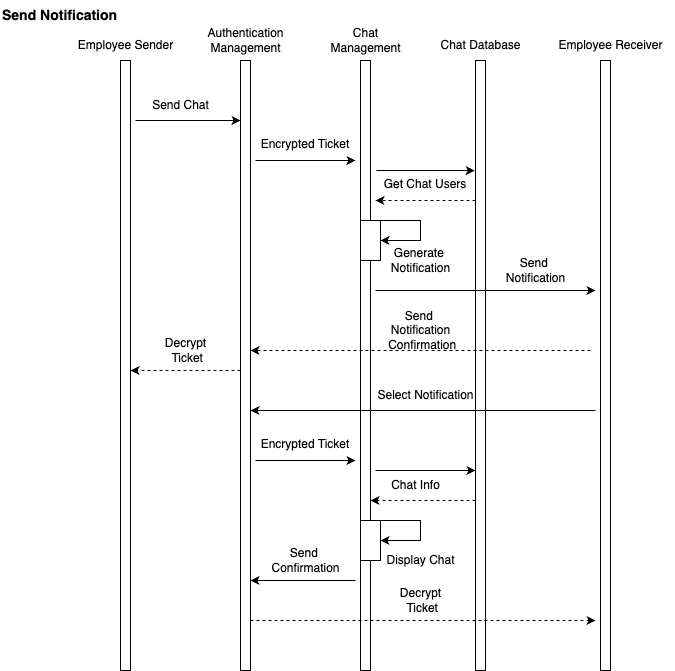

The diagram above was exported from draw.io. Its source (the exported page's mxGraphModel, read from the mxfile embedded in the PNG):
<mxGraphModel dx="1716" dy="2266" grid="1" gridSize="10" guides="1" tooltips="1" connect="1" arrows="1" fold="1" page="1" pageScale="1" pageWidth="850" pageHeight="1100" math="0" shadow="0">
  <root>
    <mxCell id="0" />
    <mxCell id="1" parent="0" />
    <mxCell id="2" value="" style="html=1;points=[[0,0,0,0,5],[0,1,0,0,-5],[1,0,0,0,5],[1,1,0,0,-5]];perimeter=orthogonalPerimeter;outlineConnect=0;targetShapes=umlLifeline;portConstraint=eastwest;newEdgeStyle={&quot;curved&quot;:0,&quot;rounded&quot;:0};" vertex="1" parent="1">
      <mxGeometry x="365" y="2110" width="10" height="610" as="geometry" />
    </mxCell>
    <mxCell id="3" value="Employee Sender" style="text;html=1;align=center;verticalAlign=middle;resizable=0;points=[];autosize=1;strokeColor=none;fillColor=none;" vertex="1" parent="1">
      <mxGeometry x="310" y="2080" width="120" height="30" as="geometry" />
    </mxCell>
    <mxCell id="4" value="" style="html=1;points=[[0,0,0,0,5],[0,1,0,0,-5],[1,0,0,0,5],[1,1,0,0,-5]];perimeter=orthogonalPerimeter;outlineConnect=0;targetShapes=umlLifeline;portConstraint=eastwest;newEdgeStyle={&quot;curved&quot;:0,&quot;rounded&quot;:0};" vertex="1" parent="1">
      <mxGeometry x="485" y="2110" width="10" height="610" as="geometry" />
    </mxCell>
    <mxCell id="5" value="Authentication&lt;div&gt;Management&lt;/div&gt;" style="text;html=1;align=center;verticalAlign=middle;resizable=0;points=[];autosize=1;strokeColor=none;fillColor=none;" vertex="1" parent="1">
      <mxGeometry x="440" y="2070" width="100" height="40" as="geometry" />
    </mxCell>
    <mxCell id="6" value="" style="html=1;points=[[0,0,0,0,5],[0,1,0,0,-5],[1,0,0,0,5],[1,1,0,0,-5]];perimeter=orthogonalPerimeter;outlineConnect=0;targetShapes=umlLifeline;portConstraint=eastwest;newEdgeStyle={&quot;curved&quot;:0,&quot;rounded&quot;:0};" vertex="1" parent="1">
      <mxGeometry x="605" y="2110" width="10" height="610" as="geometry" />
    </mxCell>
    <mxCell id="7" value="&lt;div&gt;Chat&lt;/div&gt;&lt;div&gt;Management&lt;/div&gt;" style="text;html=1;align=center;verticalAlign=middle;resizable=0;points=[];autosize=1;strokeColor=none;fillColor=none;" vertex="1" parent="1">
      <mxGeometry x="565" y="2070" width="90" height="40" as="geometry" />
    </mxCell>
    <mxCell id="8" value="Chat Database" style="text;html=1;align=center;verticalAlign=middle;resizable=0;points=[];autosize=1;strokeColor=none;fillColor=none;" vertex="1" parent="1">
      <mxGeometry x="675" y="2080" width="100" height="30" as="geometry" />
    </mxCell>
    <mxCell id="9" value="" style="html=1;points=[[0,0,0,0,5],[0,1,0,0,-5],[1,0,0,0,5],[1,1,0,0,-5]];perimeter=orthogonalPerimeter;outlineConnect=0;targetShapes=umlLifeline;portConstraint=eastwest;newEdgeStyle={&quot;curved&quot;:0,&quot;rounded&quot;:0};" vertex="1" parent="1">
      <mxGeometry x="720" y="2110" width="10" height="610" as="geometry" />
    </mxCell>
    <mxCell id="10" value="" style="html=1;points=[[0,0,0,0,5],[0,1,0,0,-5],[1,0,0,0,5],[1,1,0,0,-5]];perimeter=orthogonalPerimeter;outlineConnect=0;targetShapes=umlLifeline;portConstraint=eastwest;newEdgeStyle={&quot;curved&quot;:0,&quot;rounded&quot;:0};" vertex="1" parent="1">
      <mxGeometry x="845" y="2110" width="10" height="610" as="geometry" />
    </mxCell>
    <mxCell id="11" value="Employee Receiver" style="text;html=1;align=center;verticalAlign=middle;resizable=0;points=[];autosize=1;strokeColor=none;fillColor=none;" vertex="1" parent="1">
      <mxGeometry x="790" y="2080" width="130" height="30" as="geometry" />
    </mxCell>
    <mxCell id="12" value="" style="endArrow=classic;html=1;rounded=0;" edge="1" target="4" parent="1">
      <mxGeometry width="50" height="50" relative="1" as="geometry">
        <mxPoint x="380" y="2170" as="sourcePoint" />
        <mxPoint x="540" y="2290" as="targetPoint" />
      </mxGeometry>
    </mxCell>
    <mxCell id="13" value="Send Chat" style="text;html=1;align=center;verticalAlign=middle;resizable=0;points=[];autosize=1;strokeColor=none;fillColor=none;" vertex="1" parent="1">
      <mxGeometry x="385" y="2140" width="80" height="30" as="geometry" />
    </mxCell>
    <mxCell id="14" value="Encrypted Ticket" style="text;whiteSpace=wrap;html=1;align=center;" vertex="1" parent="1">
      <mxGeometry x="495" y="2180" width="110" height="40" as="geometry" />
    </mxCell>
    <mxCell id="15" value="" style="endArrow=classic;html=1;rounded=0;" edge="1" parent="1">
      <mxGeometry width="50" height="50" relative="1" as="geometry">
        <mxPoint x="500" y="2210" as="sourcePoint" />
        <mxPoint x="600" y="2210" as="targetPoint" />
      </mxGeometry>
    </mxCell>
    <mxCell id="16" value="" style="endArrow=classic;html=1;rounded=0;exitX=1.657;exitY=0.27;exitDx=0;exitDy=0;exitPerimeter=0;" edge="1" parent="1">
      <mxGeometry width="50" height="50" relative="1" as="geometry">
        <mxPoint x="620.7800000000002" y="2220" as="sourcePoint" />
        <mxPoint x="719.2099999999998" y="2220" as="targetPoint" />
      </mxGeometry>
    </mxCell>
    <mxCell id="17" value="Get Chat Users" style="text;whiteSpace=wrap;html=1;align=center;" vertex="1" parent="1">
      <mxGeometry x="615" y="2220" width="110" height="40" as="geometry" />
    </mxCell>
    <mxCell id="18" value="" style="endArrow=classic;html=1;rounded=0;dashed=1;" edge="1" parent="1">
      <mxGeometry width="50" height="50" relative="1" as="geometry">
        <mxPoint x="719.9999999999998" y="2250" as="sourcePoint" />
        <mxPoint x="620" y="2250" as="targetPoint" />
      </mxGeometry>
    </mxCell>
    <mxCell id="19" value="" style="rounded=0;whiteSpace=wrap;html=1;" vertex="1" parent="1">
      <mxGeometry x="605" y="2570" width="20" height="40" as="geometry" />
    </mxCell>
    <mxCell id="20" value="" style="endArrow=classic;html=1;rounded=0;entryX=1;entryY=0.5;entryDx=0;entryDy=0;" edge="1" target="19" parent="1">
      <mxGeometry width="50" height="50" relative="1" as="geometry">
        <mxPoint x="615" y="2570" as="sourcePoint" />
        <mxPoint x="665" y="2610" as="targetPoint" />
        <Array as="points">
          <mxPoint x="645" y="2570" />
          <mxPoint x="665" y="2570" />
          <mxPoint x="665" y="2590" />
        </Array>
      </mxGeometry>
    </mxCell>
    <mxCell id="21" value="" style="rounded=0;whiteSpace=wrap;html=1;" vertex="1" parent="1">
      <mxGeometry x="605" y="2270" width="20" height="40" as="geometry" />
    </mxCell>
    <mxCell id="22" value="" style="endArrow=classic;html=1;rounded=0;entryX=1;entryY=0.5;entryDx=0;entryDy=0;" edge="1" target="21" parent="1">
      <mxGeometry width="50" height="50" relative="1" as="geometry">
        <mxPoint x="615" y="2270" as="sourcePoint" />
        <mxPoint x="665" y="2310" as="targetPoint" />
        <Array as="points">
          <mxPoint x="645" y="2270" />
          <mxPoint x="665" y="2270" />
          <mxPoint x="665" y="2290" />
        </Array>
      </mxGeometry>
    </mxCell>
    <mxCell id="23" value="Generate&amp;nbsp;&lt;div&gt;Notification&lt;/div&gt;" style="text;html=1;align=center;verticalAlign=middle;resizable=0;points=[];autosize=1;strokeColor=none;fillColor=none;" vertex="1" parent="1">
      <mxGeometry x="625" y="2290" width="80" height="40" as="geometry" />
    </mxCell>
    <mxCell id="24" value="" style="endArrow=classic;html=1;rounded=0;" edge="1" parent="1">
      <mxGeometry width="50" height="50" relative="1" as="geometry">
        <mxPoint x="620" y="2340" as="sourcePoint" />
        <mxPoint x="840" y="2340" as="targetPoint" />
      </mxGeometry>
    </mxCell>
    <mxCell id="25" value="Send&amp;nbsp;&lt;div&gt;Notification&lt;/div&gt;" style="text;html=1;align=center;verticalAlign=middle;resizable=0;points=[];autosize=1;strokeColor=none;fillColor=none;" vertex="1" parent="1">
      <mxGeometry x="740" y="2300" width="80" height="40" as="geometry" />
    </mxCell>
    <mxCell id="26" value="" style="endArrow=classic;html=1;rounded=0;dashed=1;" edge="1" parent="1">
      <mxGeometry width="50" height="50" relative="1" as="geometry">
        <mxPoint x="835" y="2400" as="sourcePoint" />
        <mxPoint x="495" y="2400" as="targetPoint" />
      </mxGeometry>
    </mxCell>
    <mxCell id="27" value="Send&amp;nbsp;&lt;div&gt;Notification&lt;/div&gt;&lt;div&gt;&amp;nbsp;Confirmation&lt;/div&gt;" style="text;html=1;align=center;verticalAlign=middle;resizable=0;points=[];autosize=1;strokeColor=none;fillColor=none;" vertex="1" parent="1">
      <mxGeometry x="620" y="2350" width="90" height="60" as="geometry" />
    </mxCell>
    <mxCell id="28" value="" style="endArrow=classic;html=1;rounded=0;dashed=1;" edge="1" parent="1">
      <mxGeometry width="50" height="50" relative="1" as="geometry">
        <mxPoint x="485" y="2420" as="sourcePoint" />
        <mxPoint x="375" y="2420" as="targetPoint" />
      </mxGeometry>
    </mxCell>
    <mxCell id="29" value="Decrypt&lt;div&gt;&amp;nbsp;Ticket&lt;/div&gt;" style="text;html=1;align=center;verticalAlign=middle;resizable=0;points=[];autosize=1;strokeColor=none;fillColor=none;" vertex="1" parent="1">
      <mxGeometry x="400" y="2380" width="60" height="40" as="geometry" />
    </mxCell>
    <mxCell id="30" value="" style="endArrow=classic;html=1;rounded=0;" edge="1" parent="1">
      <mxGeometry width="50" height="50" relative="1" as="geometry">
        <mxPoint x="840" y="2460" as="sourcePoint" />
        <mxPoint x="495" y="2460" as="targetPoint" />
      </mxGeometry>
    </mxCell>
    <mxCell id="31" value="Select Notification" style="text;html=1;align=center;verticalAlign=middle;resizable=0;points=[];autosize=1;strokeColor=none;fillColor=none;" vertex="1" parent="1">
      <mxGeometry x="610" y="2430" width="120" height="30" as="geometry" />
    </mxCell>
    <mxCell id="32" value="Encrypted Ticket" style="text;whiteSpace=wrap;html=1;align=center;" vertex="1" parent="1">
      <mxGeometry x="495" y="2480" width="110" height="40" as="geometry" />
    </mxCell>
    <mxCell id="33" value="" style="endArrow=classic;html=1;rounded=0;" edge="1" parent="1">
      <mxGeometry width="50" height="50" relative="1" as="geometry">
        <mxPoint x="500" y="2510" as="sourcePoint" />
        <mxPoint x="600" y="2510" as="targetPoint" />
      </mxGeometry>
    </mxCell>
    <mxCell id="34" value="Display Chat" style="text;html=1;align=center;verticalAlign=middle;resizable=0;points=[];autosize=1;strokeColor=none;fillColor=none;" vertex="1" parent="1">
      <mxGeometry x="620" y="2595" width="90" height="30" as="geometry" />
    </mxCell>
    <mxCell id="35" value="" style="endArrow=classic;html=1;rounded=0;" edge="1" target="9" parent="1">
      <mxGeometry width="50" height="50" relative="1" as="geometry">
        <mxPoint x="620" y="2520" as="sourcePoint" />
        <mxPoint x="660" y="2470" as="targetPoint" />
      </mxGeometry>
    </mxCell>
    <mxCell id="36" value="Chat Info" style="text;html=1;align=center;verticalAlign=middle;resizable=0;points=[];autosize=1;strokeColor=none;fillColor=none;" vertex="1" parent="1">
      <mxGeometry x="625" y="2520" width="70" height="30" as="geometry" />
    </mxCell>
    <mxCell id="37" value="" style="endArrow=classic;html=1;rounded=0;dashed=1;" edge="1" parent="1">
      <mxGeometry width="50" height="50" relative="1" as="geometry">
        <mxPoint x="720" y="2550" as="sourcePoint" />
        <mxPoint x="615" y="2550" as="targetPoint" />
      </mxGeometry>
    </mxCell>
    <mxCell id="38" value="" style="endArrow=classic;html=1;rounded=0;" edge="1" parent="1">
      <mxGeometry width="50" height="50" relative="1" as="geometry">
        <mxPoint x="600" y="2630" as="sourcePoint" />
        <mxPoint x="495" y="2630" as="targetPoint" />
      </mxGeometry>
    </mxCell>
    <mxCell id="39" value="Send&amp;nbsp;&lt;div&gt;Confirmation&lt;/div&gt;" style="text;html=1;align=center;verticalAlign=middle;resizable=0;points=[];autosize=1;strokeColor=none;fillColor=none;" vertex="1" parent="1">
      <mxGeometry x="505" y="2590" width="90" height="40" as="geometry" />
    </mxCell>
    <mxCell id="40" value="" style="endArrow=classic;html=1;rounded=0;dashed=1;" edge="1" parent="1">
      <mxGeometry width="50" height="50" relative="1" as="geometry">
        <mxPoint x="495" y="2670" as="sourcePoint" />
        <mxPoint x="840" y="2670" as="targetPoint" />
      </mxGeometry>
    </mxCell>
    <mxCell id="41" value="Decrypt&lt;div&gt;&amp;nbsp;Ticket&lt;/div&gt;" style="text;html=1;align=center;verticalAlign=middle;resizable=0;points=[];autosize=1;strokeColor=none;fillColor=none;" vertex="1" parent="1">
      <mxGeometry x="635" y="2630" width="60" height="40" as="geometry" />
    </mxCell>
    <mxCell id="42" value="&lt;b style=&quot;color: rgb(0, 0, 0); font-family: Helvetica; font-size: 12px; font-style: normal; font-variant-ligatures: normal; font-variant-caps: normal; letter-spacing: normal; orphans: 2; text-align: center; text-indent: 0px; text-transform: none; widows: 2; word-spacing: 0px; -webkit-text-stroke-width: 0px; white-space: nowrap; background-color: rgb(251, 251, 251); text-decoration-thickness: initial; text-decoration-style: initial; text-decoration-color: initial;&quot;&gt;&lt;font style=&quot;font-size: 14px;&quot;&gt;Send Notification&lt;/font&gt;&lt;/b&gt;" style="text;whiteSpace=wrap;html=1;" vertex="1" parent="1">
      <mxGeometry x="245" y="2050" width="200" height="40" as="geometry" />
    </mxCell>
  </root>
</mxGraphModel>